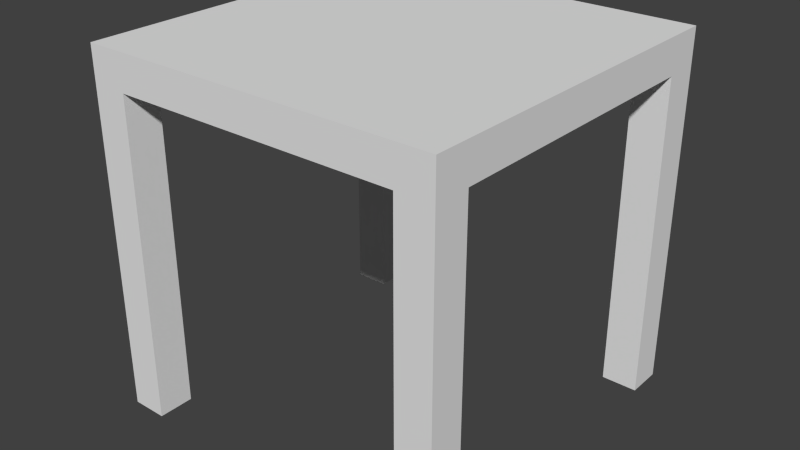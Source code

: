 # Source: glasscube_top.blend  (saved by Blender 2.78.0; exported with 4.5.12 LTS)
import bpy
from mathutils import Matrix  # noqa: F401  (used for matrix-valued properties, if any)

bpy.ops.wm.read_factory_settings(use_empty=True)
scene = bpy.context.scene
scene.name = 'Scene'

# ---- collections
col_collection_1 = bpy.data.collections.new('Collection 1'); scene.collection.children.link(col_collection_1)

# ---- world
world_world = bpy.data.worlds.new('World'); scene.world = world_world
world_world.color = (0.05088, 0.05088, 0.05088)
world_world.use_sun_shadow = False
world_world.sun_shadow_jitter_overblur = 0.0
world_world.cycles.sampling_method = 'NONE'
world_world.cycles.sample_map_resolution = 256

# ---- meshes
me_cube_000 = bpy.data.meshes.new('Cube.000')
me_cube_000.from_pydata([(0.1, 0.1, 0.0), (0.0, 0.1, 0.0), (1.0, 1.0, 1.0), (0.1, 0.1, 0.9), (0.1, 0.0, 0.9), (0.0, 1.0, 1.0), (1.0, 1.0, 0.9), (0.0, 0.0, 0.9), (0.0, 0.1, 0.9), (0.1, -1.043e-07, 0.0), (0.0, -1.043e-07, 0.0), (0.0, 1.0, 0.9), (0.0, 0.9, 0.0), (0.1, 0.9, 0.0), (0.0, 1.0, 0.9), (0.0, 0.9, 0.9), (0.1, 0.9, 0.9), (0.0, 0.0, 0.9), (1.0, 0.0, 0.9), (1.0, -1.043e-07, 1.0), (0.0, -1.043e-07, 1.0), (0.1, 1.0, 0.9), (0.0, 1.0, 0.0), (0.1, 1.0, 0.0), (1.0, 1.0, 0.0), (0.9, 1.0, 0.0), (1.0, 1.0, 0.9), (1.0, 0.9, 0.9), (0.9, 0.9, 0.9), (0.9, 1.0, 0.9), (1.0, 0.9, 0.0), (0.9, 0.9, 0.0), (0.9, -1.043e-07, 0.0), (1.0, -1.043e-07, 0.0), (0.9, 0.1, 0.9), (0.9, 0.0, 0.9), (1.0, 0.0, 0.9), (1.0, 0.1, 0.9), (0.9, 0.1, 0.0), (1.0, 0.1, 0.0)], [], [(5, 20, 19, 2), (11, 6, 18, 17), (2, 6, 11, 5), (21, 16, 13, 23), (14, 22, 12, 15), (19, 20, 17, 18), (3, 0, 1, 8), (4, 7, 10, 9), (8, 1, 10, 7), (5, 11, 17, 20), (3, 4, 9, 0), (16, 15, 12, 13), (21, 23, 22, 14), (26, 24, 25, 29), (27, 28, 31, 30), (37, 36, 33, 39), (34, 38, 32, 35), (36, 35, 32, 33), (37, 39, 38, 34), (2, 19, 18, 6), (29, 25, 31, 28), (26, 27, 30, 24)])
_uv = me_cube_000.uv_layers.new(name='UVMap')
_uv.uv.foreach_set('vector', [0.0, 0.0, 1.0, 0.0, 1.0, 1.0, 0.0, 1.0, 0.0, 0.0, 0.0, 1.0, 1.0, 1.0, 1.0, 0.0, 0.0, 1.0, 2.855e-06, 0.8256, 1.0, 0.8256, 1.0, 1.0, 0.6649, 0.01482, 0.6649, 0.9811, 0.9547, 0.9811, 0.9547, 0.01482, 0.6649, 0.01482, 0.9547, 0.01482, 0.9547, 0.9811, 0.6649, 0.9811, 0.0, 1.0, 1.0, 1.0, 1.0, 0.8256, 2.855e-06, 0.8256, 0.6649, 0.01482, 0.9547, 0.01482, 0.9547, 0.9811, 0.6649, 0.9811, 0.6649, 0.01482, 0.6649, 0.9811, 0.9547, 0.9811, 0.9547, 0.01482, 0.6649, 0.01482, 0.9547, 0.01482, 0.9547, 0.9811, 0.6649, 0.9811, 0.0, 1.0, 2.855e-06, 0.8256, 1.0, 0.8256, 1.0, 1.0, 0.6649, 0.01482, 0.6649, 0.9811, 0.9547, 0.9811, 0.9547, 0.01482, 0.6649, 0.01482, 0.6649, 0.9811, 0.9547, 0.9811, 0.9547, 0.01482, 0.6649, 0.01482, 0.9547, 0.01482, 0.9547, 0.9811, 0.6649, 0.9811, 0.6649, 0.01482, 0.9547, 0.01482, 0.9547, 0.9811, 0.6649, 0.9811, 0.6649, 0.01482, 0.6649, 0.9811, 0.9547, 0.9811, 0.9547, 0.01482, 0.6649, 0.01482, 0.6649, 0.9811, 0.9547, 0.9811, 0.9547, 0.01482, 0.6649, 0.01482, 0.9547, 0.01482, 0.9547, 0.9811, 0.6649, 0.9811, 0.6649, 0.01482, 0.6649, 0.9811, 0.9547, 0.9811, 0.9547, 0.01482, 0.6649, 0.01482, 0.9547, 0.01482, 0.9547, 0.9811, 0.6649, 0.9811, 0.0, 1.0, 1.0, 1.0, 1.0, 0.8256, 2.855e-06, 0.8256, 0.6649, 0.01482, 0.9547, 0.01482, 0.9547, 0.9811, 0.6649, 0.9811, 0.6649, 0.01482, 0.6649, 0.9811, 0.9547, 0.9811, 0.9547, 0.01482])
me_cube_000.use_remesh_preserve_volume = False
me_cube_000.use_remesh_preserve_attributes = False
me_cube_000.use_mirror_vertex_groups = False
me_cube_000.update()

# ---- objects
ob_cube_001 = bpy.data.objects.new('Cube.001', me_cube_000)

# ---- transforms, parenting, visibility, modifiers, constraints
ob_cube_001.location = (0.0, -1.0, 0.0)
ob_cube_001.lineart.crease_threshold = 0.0

# ---- collection membership
col_collection_1.objects.link(ob_cube_001)

# ---- scene / render settings (as saved in the file)
scene.frame_start = 1; scene.frame_end = 250; scene.frame_set(1)
scene.render.engine = 'BLENDER_EEVEE_NEXT'
scene.render.image_settings.color_mode = 'RGB'
scene.render.image_settings.compression = 90
scene.render.resolution_percentage = 50
scene.render.dither_intensity = 0.0
scene.cycles.use_denoising = False
scene.cycles.samples = 10
scene.cycles.sampling_pattern = 'TABULATED_SOBOL'
scene.cycles.light_sampling_threshold = 0.0
scene.cycles.use_adaptive_sampling = False
scene.cycles.use_light_tree = False
scene.cycles.blur_glossy = 0.0
scene.cycles.volume_bounces = 1
scene.cycles.pixel_filter_type = 'GAUSSIAN'
scene.cycles.sample_clamp_indirect = 0.0
scene.view_settings.view_transform = 'Standard'
bpy.context.view_layer.update()

# ---- added for rendering (the .blend has no active camera and no usable light): camera, sun
cam_auto = bpy.data.cameras.new('AutoCamera')
cam_auto.lens = 50.0
cam_auto.sensor_width = 36.0
cam_auto.clip_end = 1000.0
ob_auto_camera = bpy.data.objects.new('AutoCamera', cam_auto)
scene.collection.objects.link(ob_auto_camera)
ob_auto_camera.location = (2.10254, -2.42304, 1.78203)
ob_auto_camera.rotation_euler = (1.09748, -7.21219e-08, 0.694738)
scene.camera = ob_auto_camera
light_auto_sun = bpy.data.lights.new('AutoSun', 'SUN')
light_auto_sun.energy = 3.0
light_auto_sun.angle = 0.0523599
ob_auto_sun = bpy.data.objects.new('AutoSun', light_auto_sun)
scene.collection.objects.link(ob_auto_sun)
ob_auto_sun.rotation_euler = (0.872665, 0.174533, 0.523599)
bpy.context.view_layer.update()
